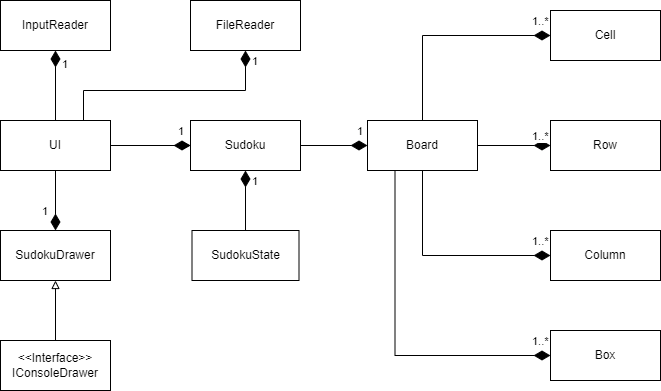

The diagram above was exported from draw.io. Its source (the exported page's mxGraphModel, read from the mxfile embedded in the PNG):
<mxGraphModel dx="1434" dy="800" grid="1" gridSize="10" guides="1" tooltips="1" connect="1" arrows="1" fold="1" page="1" pageScale="1" pageWidth="827" pageHeight="1169" math="0" shadow="0">
  <root>
    <mxCell id="0" />
    <mxCell id="1" parent="0" />
    <mxCell id="OyUBz8cCh1VhURaoj78d-1" value="Sudoku" style="rounded=0;whiteSpace=wrap;html=1;" parent="1" vertex="1">
      <mxGeometry x="260" y="240" width="110" height="50" as="geometry" />
    </mxCell>
    <mxCell id="OyUBz8cCh1VhURaoj78d-25" value="" style="edgeStyle=orthogonalEdgeStyle;rounded=0;orthogonalLoop=1;jettySize=auto;html=1;" parent="1" source="OyUBz8cCh1VhURaoj78d-2" target="OyUBz8cCh1VhURaoj78d-1" edge="1">
      <mxGeometry relative="1" as="geometry" />
    </mxCell>
    <mxCell id="OyUBz8cCh1VhURaoj78d-2" value="UI" style="rounded=0;whiteSpace=wrap;html=1;" parent="1" vertex="1">
      <mxGeometry x="70" y="240" width="110" height="50" as="geometry" />
    </mxCell>
    <mxCell id="OyUBz8cCh1VhURaoj78d-3" value="InputReader" style="rounded=0;whiteSpace=wrap;html=1;" parent="1" vertex="1">
      <mxGeometry x="70" y="120" width="110" height="50" as="geometry" />
    </mxCell>
    <mxCell id="OyUBz8cCh1VhURaoj78d-5" value="SudokuDrawer" style="rounded=0;whiteSpace=wrap;html=1;" parent="1" vertex="1">
      <mxGeometry x="70" y="350" width="110" height="50" as="geometry" />
    </mxCell>
    <mxCell id="OyUBz8cCh1VhURaoj78d-7" value="Cell" style="rounded=0;whiteSpace=wrap;html=1;" parent="1" vertex="1">
      <mxGeometry x="620" y="130" width="110" height="50" as="geometry" />
    </mxCell>
    <mxCell id="OyUBz8cCh1VhURaoj78d-8" value="Row" style="rounded=0;whiteSpace=wrap;html=1;" parent="1" vertex="1">
      <mxGeometry x="620" y="240" width="110" height="50" as="geometry" />
    </mxCell>
    <mxCell id="OyUBz8cCh1VhURaoj78d-9" value="Column" style="rounded=0;whiteSpace=wrap;html=1;" parent="1" vertex="1">
      <mxGeometry x="620" y="350" width="110" height="50" as="geometry" />
    </mxCell>
    <mxCell id="OyUBz8cCh1VhURaoj78d-10" value="Box" style="rounded=0;whiteSpace=wrap;html=1;" parent="1" vertex="1">
      <mxGeometry x="620" y="450" width="110" height="50" as="geometry" />
    </mxCell>
    <mxCell id="OyUBz8cCh1VhURaoj78d-13" value="Board" style="rounded=0;whiteSpace=wrap;html=1;" parent="1" vertex="1">
      <mxGeometry x="437" y="240" width="110" height="50" as="geometry" />
    </mxCell>
    <mxCell id="OyUBz8cCh1VhURaoj78d-19" value="1" style="endArrow=none;html=1;endSize=12;startArrow=diamondThin;startSize=14;startFill=1;edgeStyle=orthogonalEdgeStyle;align=left;verticalAlign=bottom;rounded=0;exitX=0.5;exitY=1;exitDx=0;exitDy=0;entryX=0.5;entryY=0;entryDx=0;entryDy=0;endFill=0;" parent="1" source="OyUBz8cCh1VhURaoj78d-3" target="OyUBz8cCh1VhURaoj78d-2" edge="1">
      <mxGeometry x="-0.3333" y="5" relative="1" as="geometry">
        <mxPoint x="230" y="170" as="sourcePoint" />
        <mxPoint x="390" y="170" as="targetPoint" />
        <mxPoint as="offset" />
      </mxGeometry>
    </mxCell>
    <mxCell id="OyUBz8cCh1VhURaoj78d-20" value="1" style="endArrow=none;html=1;endSize=12;startArrow=diamondThin;startSize=14;startFill=1;edgeStyle=orthogonalEdgeStyle;align=left;verticalAlign=bottom;rounded=0;exitX=0;exitY=0.5;exitDx=0;exitDy=0;entryX=1;entryY=0.5;entryDx=0;entryDy=0;endFill=0;" parent="1" source="OyUBz8cCh1VhURaoj78d-1" target="OyUBz8cCh1VhURaoj78d-2" edge="1">
      <mxGeometry x="-0.6438" y="-5" relative="1" as="geometry">
        <mxPoint x="135" y="190" as="sourcePoint" />
        <mxPoint x="135" y="250" as="targetPoint" />
        <mxPoint as="offset" />
      </mxGeometry>
    </mxCell>
    <mxCell id="OyUBz8cCh1VhURaoj78d-21" value="1" style="endArrow=none;html=1;endSize=12;startArrow=diamondThin;startSize=14;startFill=1;edgeStyle=orthogonalEdgeStyle;align=left;verticalAlign=bottom;rounded=0;exitX=0.5;exitY=0;exitDx=0;exitDy=0;entryX=0.5;entryY=1;entryDx=0;entryDy=0;endFill=0;" parent="1" source="OyUBz8cCh1VhURaoj78d-5" target="OyUBz8cCh1VhURaoj78d-2" edge="1">
      <mxGeometry x="-0.6667" y="15" relative="1" as="geometry">
        <mxPoint x="135" y="190" as="sourcePoint" />
        <mxPoint x="135" y="250" as="targetPoint" />
        <mxPoint as="offset" />
      </mxGeometry>
    </mxCell>
    <mxCell id="OyUBz8cCh1VhURaoj78d-24" value="1" style="endArrow=none;html=1;endSize=12;startArrow=diamondThin;startSize=14;startFill=1;edgeStyle=orthogonalEdgeStyle;align=left;verticalAlign=bottom;rounded=0;exitX=0;exitY=0.5;exitDx=0;exitDy=0;entryX=1;entryY=0.5;entryDx=0;entryDy=0;endFill=0;" parent="1" source="OyUBz8cCh1VhURaoj78d-13" target="OyUBz8cCh1VhURaoj78d-1" edge="1">
      <mxGeometry x="-0.6438" y="-5" relative="1" as="geometry">
        <mxPoint x="263" y="275" as="sourcePoint" />
        <mxPoint x="190" y="275" as="targetPoint" />
        <mxPoint as="offset" />
      </mxGeometry>
    </mxCell>
    <mxCell id="OyUBz8cCh1VhURaoj78d-26" value="1..*" style="endArrow=none;html=1;endSize=12;startArrow=diamondThin;startSize=14;startFill=1;edgeStyle=orthogonalEdgeStyle;align=left;verticalAlign=bottom;rounded=0;exitX=0;exitY=0.5;exitDx=0;exitDy=0;endFill=0;" parent="1" source="OyUBz8cCh1VhURaoj78d-8" target="OyUBz8cCh1VhURaoj78d-13" edge="1">
      <mxGeometry x="-0.4521" relative="1" as="geometry">
        <mxPoint x="447" y="275" as="sourcePoint" />
        <mxPoint x="550" y="265" as="targetPoint" />
        <mxPoint as="offset" />
      </mxGeometry>
    </mxCell>
    <mxCell id="OyUBz8cCh1VhURaoj78d-27" value="1..*" style="endArrow=none;html=1;endSize=12;startArrow=diamondThin;startSize=14;startFill=1;edgeStyle=orthogonalEdgeStyle;align=left;verticalAlign=bottom;rounded=0;exitX=0;exitY=0.5;exitDx=0;exitDy=0;endFill=0;entryX=0.5;entryY=0;entryDx=0;entryDy=0;" parent="1" source="OyUBz8cCh1VhURaoj78d-7" target="OyUBz8cCh1VhURaoj78d-13" edge="1">
      <mxGeometry x="-0.8122" y="-5" relative="1" as="geometry">
        <mxPoint x="630" y="275" as="sourcePoint" />
        <mxPoint x="557" y="275" as="targetPoint" />
        <mxPoint as="offset" />
      </mxGeometry>
    </mxCell>
    <mxCell id="OyUBz8cCh1VhURaoj78d-28" value="1..*" style="endArrow=none;html=1;endSize=12;startArrow=diamondThin;startSize=14;startFill=1;edgeStyle=orthogonalEdgeStyle;align=left;verticalAlign=bottom;rounded=0;exitX=0;exitY=0.5;exitDx=0;exitDy=0;endFill=0;entryX=0.5;entryY=1;entryDx=0;entryDy=0;" parent="1" source="OyUBz8cCh1VhURaoj78d-9" target="OyUBz8cCh1VhURaoj78d-13" edge="1">
      <mxGeometry x="-0.8122" y="-5" relative="1" as="geometry">
        <mxPoint x="630" y="275" as="sourcePoint" />
        <mxPoint x="557" y="275" as="targetPoint" />
        <mxPoint as="offset" />
      </mxGeometry>
    </mxCell>
    <mxCell id="OyUBz8cCh1VhURaoj78d-29" value="1..*" style="endArrow=none;html=1;endSize=12;startArrow=diamondThin;startSize=14;startFill=1;edgeStyle=orthogonalEdgeStyle;align=left;verticalAlign=bottom;rounded=0;exitX=0;exitY=0.5;exitDx=0;exitDy=0;endFill=0;entryX=0.25;entryY=1;entryDx=0;entryDy=0;" parent="1" source="OyUBz8cCh1VhURaoj78d-10" target="OyUBz8cCh1VhURaoj78d-13" edge="1">
      <mxGeometry x="-0.8825" y="-5" relative="1" as="geometry">
        <mxPoint x="630" y="385" as="sourcePoint" />
        <mxPoint x="502" y="300" as="targetPoint" />
        <mxPoint as="offset" />
      </mxGeometry>
    </mxCell>
    <mxCell id="OyUBz8cCh1VhURaoj78d-30" value="&amp;lt;&amp;lt;Interface&amp;gt;&amp;gt;&lt;br&gt;IConsoleDrawer" style="rounded=0;whiteSpace=wrap;html=1;" parent="1" vertex="1">
      <mxGeometry x="70" y="460" width="110" height="50" as="geometry" />
    </mxCell>
    <mxCell id="OyUBz8cCh1VhURaoj78d-31" value="" style="endArrow=block;html=1;rounded=0;exitX=0.5;exitY=0;exitDx=0;exitDy=0;entryX=0.5;entryY=1;entryDx=0;entryDy=0;endFill=0;" parent="1" source="OyUBz8cCh1VhURaoj78d-30" target="OyUBz8cCh1VhURaoj78d-5" edge="1">
      <mxGeometry width="50" height="50" relative="1" as="geometry">
        <mxPoint x="340" y="370" as="sourcePoint" />
        <mxPoint x="390" y="320" as="targetPoint" />
      </mxGeometry>
    </mxCell>
    <mxCell id="6nc8W9418Ctfceub7Bfl-3" value="FileReader" style="rounded=0;whiteSpace=wrap;html=1;" vertex="1" parent="1">
      <mxGeometry x="260" y="120" width="110" height="50" as="geometry" />
    </mxCell>
    <mxCell id="6nc8W9418Ctfceub7Bfl-4" value="1" style="endArrow=none;html=1;endSize=12;startArrow=diamondThin;startSize=14;startFill=1;edgeStyle=orthogonalEdgeStyle;align=left;verticalAlign=bottom;rounded=0;exitX=0.5;exitY=1;exitDx=0;exitDy=0;endFill=0;" edge="1" parent="1" source="6nc8W9418Ctfceub7Bfl-3">
      <mxGeometry x="-0.8276" y="5" relative="1" as="geometry">
        <mxPoint x="135" y="180" as="sourcePoint" />
        <mxPoint x="153" y="240" as="targetPoint" />
        <mxPoint as="offset" />
        <Array as="points">
          <mxPoint x="315" y="210" />
          <mxPoint x="153" y="210" />
        </Array>
      </mxGeometry>
    </mxCell>
    <mxCell id="6nc8W9418Ctfceub7Bfl-7" value="SudokuState" style="rounded=0;whiteSpace=wrap;html=1;" vertex="1" parent="1">
      <mxGeometry x="261.5" y="350" width="107" height="50" as="geometry" />
    </mxCell>
    <mxCell id="6nc8W9418Ctfceub7Bfl-10" value="1" style="endArrow=none;html=1;endSize=12;startArrow=diamondThin;startSize=14;startFill=1;edgeStyle=orthogonalEdgeStyle;align=left;verticalAlign=bottom;rounded=0;exitX=0.5;exitY=1;exitDx=0;exitDy=0;entryX=0.5;entryY=0;entryDx=0;entryDy=0;endFill=0;" edge="1" parent="1" source="OyUBz8cCh1VhURaoj78d-1" target="6nc8W9418Ctfceub7Bfl-7">
      <mxGeometry x="-0.3333" y="5" relative="1" as="geometry">
        <mxPoint x="135" y="180" as="sourcePoint" />
        <mxPoint x="135" y="250" as="targetPoint" />
        <mxPoint as="offset" />
      </mxGeometry>
    </mxCell>
  </root>
</mxGraphModel>